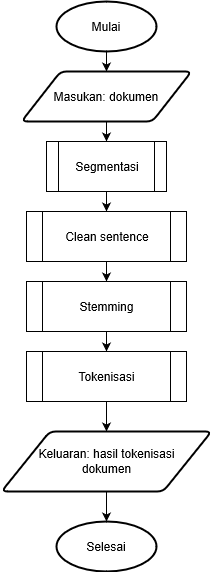

The diagram above was exported from draw.io. Its source (the exported page's mxGraphModel, read from the mxfile embedded in the PNG):
<mxGraphModel grid="1" dx="409" dy="474" gridSize="10" guides="1" tooltips="1" connect="1" arrows="1" fold="1" page="1" pageScale="1" pageWidth="827" pageHeight="1169" math="0" shadow="0">
  <root>
    <mxCell id="0" />
    <mxCell id="1" parent="0" />
    <mxCell id="py-PPHZqCKzUKNKZtqO--5" value="" parent="1" style="edgeStyle=orthogonalEdgeStyle;rounded=0;orthogonalLoop=1;jettySize=auto;html=1;" edge="1" source="py-PPHZqCKzUKNKZtqO--2" target="py-PPHZqCKzUKNKZtqO--3">
      <mxGeometry as="geometry" relative="1" />
    </mxCell>
    <mxCell id="py-PPHZqCKzUKNKZtqO--2" value="&lt;div align=&quot;center&quot;&gt;Mulai&lt;/div&gt;" parent="1" style="strokeWidth=2;html=1;shape=mxgraph.flowchart.start_1;whiteSpace=wrap;align=center;" vertex="1">
      <mxGeometry as="geometry" y="190" x="150" width="100" height="50" />
    </mxCell>
    <mxCell id="py-PPHZqCKzUKNKZtqO--22" value="" parent="1" style="edgeStyle=orthogonalEdgeStyle;rounded=0;orthogonalLoop=1;jettySize=auto;html=1;" edge="1" source="py-PPHZqCKzUKNKZtqO--3" target="py-PPHZqCKzUKNKZtqO--12">
      <mxGeometry as="geometry" relative="1" />
    </mxCell>
    <mxCell id="py-PPHZqCKzUKNKZtqO--3" value="Masukan: dokumen" parent="1" style="shape=parallelogram;html=1;strokeWidth=2;perimeter=parallelogramPerimeter;whiteSpace=wrap;rounded=1;arcSize=12;size=0.23;" vertex="1">
      <mxGeometry as="geometry" y="260" x="115" width="170" height="50" />
    </mxCell>
    <mxCell id="py-PPHZqCKzUKNKZtqO--16" value="" parent="1" style="edgeStyle=orthogonalEdgeStyle;rounded=0;orthogonalLoop=1;jettySize=auto;html=1;" edge="1" source="py-PPHZqCKzUKNKZtqO--12" target="py-PPHZqCKzUKNKZtqO--13">
      <mxGeometry as="geometry" relative="1" />
    </mxCell>
    <mxCell id="py-PPHZqCKzUKNKZtqO--12" value="Segmentasi" parent="1" style="shape=process;whiteSpace=wrap;html=1;backgroundOutline=1;" vertex="1">
      <mxGeometry as="geometry" y="330" x="140" width="120" height="50" />
    </mxCell>
    <mxCell id="py-PPHZqCKzUKNKZtqO--17" value="" parent="1" style="edgeStyle=orthogonalEdgeStyle;rounded=0;orthogonalLoop=1;jettySize=auto;html=1;" edge="1" source="py-PPHZqCKzUKNKZtqO--13" target="py-PPHZqCKzUKNKZtqO--14">
      <mxGeometry as="geometry" relative="1" />
    </mxCell>
    <mxCell id="py-PPHZqCKzUKNKZtqO--13" value="Clean sentence&lt;span style=&quot;display: inline ; float: none ; background-color: rgb(248 , 249 , 250) ; color: transparent ; font-family: monospace ; font-size: 0px ; font-style: normal ; font-variant: normal ; font-weight: 400 ; letter-spacing: normal ; text-align: left ; text-decoration: none ; text-indent: 0px ; text-transform: none ; white-space: nowrap ; word-break: break-all ; word-spacing: 0px&quot;&gt;%3CmxGraphModel%3E%3Croot%3E%3CmxCell%20id%3D%220%22%2F%3E%3CmxCell%20id%3D%221%22%20parent%3D%220%22%2F%3E%3CmxCell%20id%3D%222%22%20value%3D%22Segmentasi%22%20parent%3D%221%22%20style%3D%22shape%3Dprocess%3BwhiteSpace%3Dwrap%3Bhtml%3D1%3BbackgroundOutline%3D1%3B%22%20vertex%3D%221%22%3E%3CmxGeometry%20as%3D%22geometry%22%20y%3D%22340%22%20x%3D%22140%22%20width%3D%22120%22%20height%3D%2250%22%2F%3E%3C%2FmxCell%3E%3C%2Froot%3E%3C%2FmxGraphModel%3E&lt;/span&gt;" parent="1" style="shape=process;whiteSpace=wrap;html=1;backgroundOutline=1;" vertex="1">
      <mxGeometry as="geometry" y="400" x="120" width="160" height="50" />
    </mxCell>
    <mxCell id="py-PPHZqCKzUKNKZtqO--18" value="" parent="1" style="edgeStyle=orthogonalEdgeStyle;rounded=0;orthogonalLoop=1;jettySize=auto;html=1;" edge="1" source="py-PPHZqCKzUKNKZtqO--14" target="py-PPHZqCKzUKNKZtqO--15">
      <mxGeometry as="geometry" relative="1" />
    </mxCell>
    <mxCell id="py-PPHZqCKzUKNKZtqO--14" value="Stemming" parent="1" style="shape=process;whiteSpace=wrap;html=1;backgroundOutline=1;" vertex="1">
      <mxGeometry as="geometry" y="470" x="120" width="160" height="50" />
    </mxCell>
    <mxCell id="py-PPHZqCKzUKNKZtqO--24" value="" parent="1" style="edgeStyle=orthogonalEdgeStyle;rounded=0;orthogonalLoop=1;jettySize=auto;html=1;" edge="1" source="py-PPHZqCKzUKNKZtqO--15" target="py-PPHZqCKzUKNKZtqO--23">
      <mxGeometry as="geometry" relative="1" />
    </mxCell>
    <mxCell id="py-PPHZqCKzUKNKZtqO--15" value="Tokenisasi" parent="1" style="shape=process;whiteSpace=wrap;html=1;backgroundOutline=1;" vertex="1">
      <mxGeometry as="geometry" y="540" x="120" width="160" height="50" />
    </mxCell>
    <mxCell id="py-PPHZqCKzUKNKZtqO--26" value="" parent="1" style="edgeStyle=orthogonalEdgeStyle;rounded=0;orthogonalLoop=1;jettySize=auto;html=1;" edge="1" source="py-PPHZqCKzUKNKZtqO--23" target="py-PPHZqCKzUKNKZtqO--25">
      <mxGeometry as="geometry" relative="1" />
    </mxCell>
    <mxCell id="py-PPHZqCKzUKNKZtqO--23" value="Keluaran: hasil tokenisasi&lt;br&gt;dokumen" parent="1" style="shape=parallelogram;html=1;strokeWidth=2;perimeter=parallelogramPerimeter;whiteSpace=wrap;rounded=1;arcSize=12;size=0.23;" vertex="1">
      <mxGeometry as="geometry" y="620" x="95" width="210" height="60" />
    </mxCell>
    <mxCell id="py-PPHZqCKzUKNKZtqO--25" value="&lt;div align=&quot;center&quot;&gt;Selesai&lt;/div&gt;" parent="1" style="strokeWidth=2;html=1;shape=mxgraph.flowchart.start_1;whiteSpace=wrap;align=center;" vertex="1">
      <mxGeometry as="geometry" y="710" x="150" width="100" height="50" />
    </mxCell>
  </root>
</mxGraphModel>